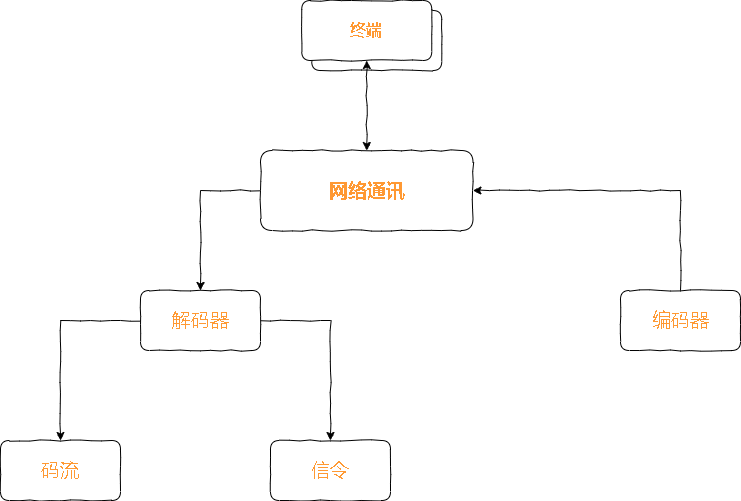

The diagram above was exported from draw.io. Its source (the exported page's mxGraphModel, read from the mxfile embedded in the PNG):
<mxGraphModel dx="2249" dy="754" grid="1" gridSize="10" guides="1" tooltips="1" connect="1" arrows="1" fold="1" page="1" pageScale="1" pageWidth="827" pageHeight="1169" math="0" shadow="0">
  <root>
    <mxCell id="0" />
    <mxCell id="1" parent="0" />
    <mxCell id="8-Wxh2h5ed2D3XFCvS8h-3" value="" style="group" vertex="1" connectable="0" parent="1">
      <mxGeometry x="-328.75" y="100" width="140" height="70" as="geometry" />
    </mxCell>
    <mxCell id="0l7SIB4KCJY8bGxHpzvc-1" value="终端" style="rounded=1;whiteSpace=wrap;html=1;gradientColor=none;strokeColor=default;comic=1;" parent="8-Wxh2h5ed2D3XFCvS8h-3" vertex="1">
      <mxGeometry x="10" y="10" width="130" height="60" as="geometry" />
    </mxCell>
    <mxCell id="8-Wxh2h5ed2D3XFCvS8h-2" value="&lt;font color=&quot;#ff9933&quot; size=&quot;1&quot;&gt;&lt;b style=&quot;font-size: 16px;&quot;&gt;终端&lt;/b&gt;&lt;/font&gt;" style="rounded=1;whiteSpace=wrap;html=1;gradientColor=none;strokeColor=default;comic=1;" vertex="1" parent="8-Wxh2h5ed2D3XFCvS8h-3">
      <mxGeometry width="130" height="60" as="geometry" />
    </mxCell>
    <mxCell id="8-Wxh2h5ed2D3XFCvS8h-4" style="edgeStyle=orthogonalEdgeStyle;rounded=0;orthogonalLoop=1;jettySize=auto;html=1;exitX=0.5;exitY=1;exitDx=0;exitDy=0;fontSize=16;fontColor=#FF9933;comic=1;startArrow=classic;startFill=1;entryX=0.5;entryY=0;entryDx=0;entryDy=0;" edge="1" parent="1" source="8-Wxh2h5ed2D3XFCvS8h-2" target="8-Wxh2h5ed2D3XFCvS8h-5">
      <mxGeometry relative="1" as="geometry">
        <mxPoint x="-263.75" y="250" as="targetPoint" />
      </mxGeometry>
    </mxCell>
    <mxCell id="8-Wxh2h5ed2D3XFCvS8h-6" style="edgeStyle=orthogonalEdgeStyle;rounded=0;comic=1;orthogonalLoop=1;jettySize=auto;html=1;exitX=0;exitY=0.5;exitDx=0;exitDy=0;fontSize=19;fontColor=#FF9933;startArrow=none;startFill=0;entryX=0.5;entryY=0;entryDx=0;entryDy=0;" edge="1" parent="1" source="8-Wxh2h5ed2D3XFCvS8h-5" target="8-Wxh2h5ed2D3XFCvS8h-8">
      <mxGeometry relative="1" as="geometry">
        <mxPoint x="-408.75" y="410" as="targetPoint" />
      </mxGeometry>
    </mxCell>
    <mxCell id="8-Wxh2h5ed2D3XFCvS8h-7" style="edgeStyle=orthogonalEdgeStyle;rounded=0;comic=1;orthogonalLoop=1;jettySize=auto;html=1;exitX=1;exitY=0.5;exitDx=0;exitDy=0;fontSize=19;fontColor=#FF9933;startArrow=classic;startFill=1;entryX=0.5;entryY=0;entryDx=0;entryDy=0;endArrow=none;endFill=0;" edge="1" parent="1" source="8-Wxh2h5ed2D3XFCvS8h-5" target="8-Wxh2h5ed2D3XFCvS8h-9">
      <mxGeometry relative="1" as="geometry">
        <mxPoint x="-128.75" y="410" as="targetPoint" />
      </mxGeometry>
    </mxCell>
    <mxCell id="8-Wxh2h5ed2D3XFCvS8h-5" value="&lt;font style=&quot;font-size: 19px;&quot;&gt;&lt;b&gt;网络通讯&lt;/b&gt;&lt;/font&gt;" style="rounded=1;whiteSpace=wrap;html=1;comic=1;fontSize=16;fontColor=#FF9933;strokeColor=default;gradientColor=none;" vertex="1" parent="1">
      <mxGeometry x="-370" y="250" width="212.5" height="80" as="geometry" />
    </mxCell>
    <mxCell id="8-Wxh2h5ed2D3XFCvS8h-14" style="edgeStyle=orthogonalEdgeStyle;rounded=0;comic=1;orthogonalLoop=1;jettySize=auto;html=1;entryX=0.5;entryY=0;entryDx=0;entryDy=0;fontSize=19;fontColor=#FF9933;startArrow=none;startFill=0;endArrow=classic;endFill=1;" edge="1" parent="1" source="8-Wxh2h5ed2D3XFCvS8h-8" target="8-Wxh2h5ed2D3XFCvS8h-13">
      <mxGeometry relative="1" as="geometry" />
    </mxCell>
    <mxCell id="8-Wxh2h5ed2D3XFCvS8h-15" style="edgeStyle=orthogonalEdgeStyle;rounded=0;comic=1;orthogonalLoop=1;jettySize=auto;html=1;exitX=0;exitY=0.5;exitDx=0;exitDy=0;fontSize=19;fontColor=#FF9933;startArrow=none;startFill=0;endArrow=classic;endFill=1;" edge="1" parent="1" source="8-Wxh2h5ed2D3XFCvS8h-8" target="8-Wxh2h5ed2D3XFCvS8h-12">
      <mxGeometry relative="1" as="geometry" />
    </mxCell>
    <mxCell id="8-Wxh2h5ed2D3XFCvS8h-8" value="解码器" style="rounded=1;whiteSpace=wrap;html=1;comic=1;fontSize=19;fontColor=#FF9933;strokeColor=default;gradientColor=none;" vertex="1" parent="1">
      <mxGeometry x="-490" y="390" width="120" height="60" as="geometry" />
    </mxCell>
    <mxCell id="8-Wxh2h5ed2D3XFCvS8h-9" value="编码器" style="rounded=1;whiteSpace=wrap;html=1;comic=1;fontSize=19;fontColor=#FF9933;strokeColor=default;gradientColor=none;" vertex="1" parent="1">
      <mxGeometry x="-10" y="390" width="120" height="60" as="geometry" />
    </mxCell>
    <mxCell id="8-Wxh2h5ed2D3XFCvS8h-12" value="码流" style="rounded=1;whiteSpace=wrap;html=1;comic=1;fontSize=19;fontColor=#FF9933;strokeColor=default;gradientColor=none;" vertex="1" parent="1">
      <mxGeometry x="-630" y="540" width="120" height="60" as="geometry" />
    </mxCell>
    <mxCell id="8-Wxh2h5ed2D3XFCvS8h-13" value="信令" style="rounded=1;whiteSpace=wrap;html=1;comic=1;fontSize=19;fontColor=#FF9933;strokeColor=default;gradientColor=none;" vertex="1" parent="1">
      <mxGeometry x="-360" y="540" width="120" height="60" as="geometry" />
    </mxCell>
  </root>
</mxGraphModel>